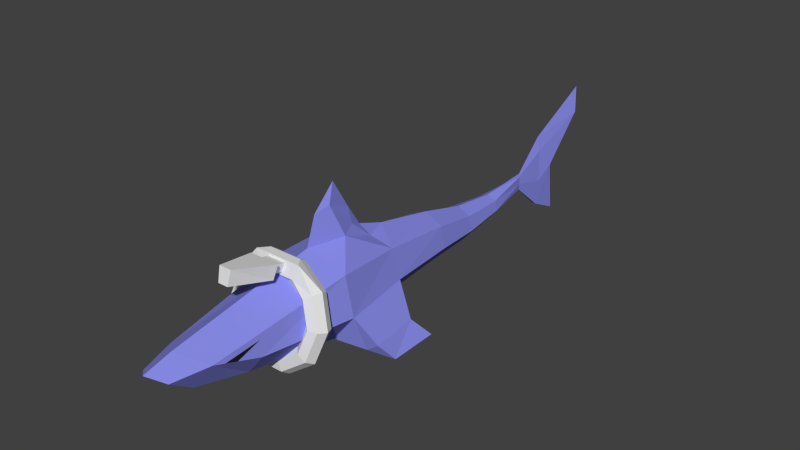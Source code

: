 # Source: lpShark.blend  (saved by Blender 2.76.0; exported with 4.5.12 LTS)
import bpy
from mathutils import Matrix  # noqa: F401  (used for matrix-valued properties, if any)

bpy.ops.wm.read_factory_settings(use_empty=True)
scene = bpy.context.scene
scene.name = 'Scene'

# ---- collections
col_collection_1 = bpy.data.collections.new('Collection 1'); scene.collection.children.link(col_collection_1)

# ---- materials (node trees are filled in below, after node groups)
mat_lpsharkbase = bpy.data.materials.new('lpSharkBase')
mat_lpsharkbase.alpha_threshold = 0.0
mat_lpsharkbase.use_transparent_shadow = False
mat_lpsharkbase.diffuse_color = (0.2503, 0.2605, 0.8, 1.0)
mat_lpsharkbase.roughness = 0.5
mat_lpshark1 = bpy.data.materials.new('lpShark1')
mat_lpshark1.alpha_threshold = 0.0
mat_lpshark1.use_transparent_shadow = False
mat_lpshark1.roughness = 0.5
mat_lpsharkeyes = bpy.data.materials.new('lpSharkEyes')
mat_lpsharkeyes.alpha_threshold = 0.0
mat_lpsharkeyes.use_transparent_shadow = False
mat_lpsharkeyes.diffuse_color = (0.01341, 0.01341, 0.01341, 1.0)
mat_lpsharkeyes.roughness = 0.5
mat_lpsharklaser = bpy.data.materials.new('lpSharkLaser')
mat_lpsharklaser.alpha_threshold = 0.0
mat_lpsharklaser.use_transparent_shadow = False
mat_lpsharklaser.roughness = 0.5

# ---- material node trees

# ---- world
world_world = bpy.data.worlds.new('World'); scene.world = world_world
world_world.color = (0.05088, 0.05088, 0.05088)
world_world.use_sun_shadow = False
world_world.sun_shadow_jitter_overblur = 0.0
world_world.cycles.sampling_method = 'MANUAL'
world_world.cycles.sample_map_resolution = 256

# ---- meshes
me_cylinder = bpy.data.meshes.new('Cylinder')
me_cylinder.from_pydata([(3.051, 0.1883, 6.33), (2.822, 0.1011, 5.86), (2.305, 0.07952, 5.745), (1.891, 0.1399, 6.069), (1.891, 0.2367, 6.59), (2.305, 0.297, 6.914), (2.822, 0.2755, 6.799), (2.469, -1.575, 6.657), (2.283, -1.529, 6.164), (1.865, -1.253, 5.992), (1.53, -0.953, 6.272), (1.53, -0.8562, 6.793), (1.865, -1.035, 7.162), (2.283, -1.355, 7.102), (0.9429, -2.665, 6.86), (0.8719, -2.537, 6.351), (0.7124, -2.076, 6.145), (0.5844, -1.628, 6.398), (0.5844, -1.532, 6.919), (0.7124, -1.858, 7.315), (0.8719, -2.363, 7.289), (-0.9429, -2.665, 6.86), (-0.8719, -2.537, 6.351), (-0.7124, -2.076, 6.145), (-0.5844, -1.628, 6.398), (-0.5844, -1.532, 6.919), (-0.7124, -1.858, 7.315), (-0.8719, -2.363, 7.289), (-2.469, -1.575, 6.657), (-2.283, -1.529, 6.164), (-1.865, -1.253, 5.992), (-1.53, -0.953, 6.272), (-1.53, -0.8562, 6.793), (-1.865, -1.035, 7.162), (-2.283, -1.355, 7.102), (-3.051, 0.1883, 6.33), (-2.822, 0.1011, 5.86), (-2.305, 0.07952, 5.745), (-1.891, 0.1399, 6.069), (-1.891, 0.2367, 6.59), (-2.305, 0.297, 6.914), (-2.822, 0.2755, 6.799), (-2.469, 1.952, 6.002), (-2.283, 1.732, 5.557), (-1.865, 1.412, 5.497), (-1.53, 1.233, 5.866), (-1.53, 1.33, 6.387), (-1.865, 1.629, 6.667), (-2.283, 1.906, 6.495), (-0.9429, 3.041, 5.799), (-0.8719, 2.739, 5.37), (-0.7124, 2.235, 5.344), (-0.5844, 1.908, 5.74), (-0.5844, 2.005, 6.261), (-1.094, 2.308, 6.507), (-1.339, 3.059, 6.315), (0.9429, 3.041, 5.799), (0.8719, 2.739, 5.37), (0.7124, 2.235, 5.344), (0.5844, 1.908, 5.74), (0.5844, 2.005, 6.261), (1.094, 2.308, 6.507), (1.339, 3.059, 6.315), (2.469, 1.952, 6.002), (2.283, 1.732, 5.557), (1.865, 1.412, 5.497), (1.53, 1.233, 5.866), (1.53, 1.33, 6.387), (1.865, 1.629, 6.667), (2.283, 1.906, 6.495), (0.4012, 2.449, 6.471), (0.4967, 2.918, 6.351), (-0.4511, 2.449, 6.471), (-0.5465, 2.918, 6.351), (0.4012, 2.606, 7.088), (0.4967, 3.075, 6.969), (-0.4511, 2.606, 7.088), (-0.5465, 3.075, 6.969), (0.699, 2.49, 7.292), (0.8587, 3.275, 7.092), (-0.7274, 2.49, 7.292), (-0.8871, 3.275, 7.092), (0.2641, 3.012, 9.6), (0.33, 3.798, 9.4), (-0.3238, 3.012, 9.6), (-0.3897, 3.798, 9.4), (-8.231e-06, 0.4507, -7.403), (-8.217e-06, 1.219, -4.509), (0.7818, 0.07423, -7.403), (1.099, 0.6896, -4.509), (0.9749, -0.7718, -7.403), (1.37, -0.4995, -4.509), (0.4339, -1.45, -7.403), (0.6098, -1.453, -4.509), (-0.4339, -1.45, -7.403), (-0.6098, -1.453, -4.509), (-0.9749, -0.7718, -7.403), (-1.37, -0.4995, -4.509), (-0.7818, 0.07423, -7.403), (-1.099, 0.6896, -4.509), (-0.0001294, 2.575, 0.7305), (0.4548, 1.906, 0.3855), (1.891, -0.304, -0.1341), (0.8414, -1.62, -0.1341), (-0.8414, -1.62, -0.1341), (-1.891, -0.304, -0.1341), (-0.4548, 1.906, 0.3857), (-7.738e-06, 4.23, 3.831), (0.6287, 2.756, 2.419), (2.455, -0.4009, 3.938), (1.093, -2.11, 3.938), (-1.093, -2.11, 3.938), (-2.455, -0.4009, 3.938), (-0.6288, 2.756, 2.421), (-8.077e-06, 1.162, 12.76), (1.372, 0.5017, 11.71), (1.711, -0.2309, 9.15), (0.7612, -1.421, 9.15), (-0.7613, -1.421, 9.15), (-1.711, -0.2309, 9.15), (-1.372, 0.5017, 11.71), (-8.242e-06, 0.1194, -10.21), (0.5228, -0.1323, -10.21), (0.6519, -0.6981, -10.21), (0.2901, -1.152, -10.21), (-0.2901, -1.152, -10.21), (-0.6519, -0.6981, -10.21), (-0.5228, -0.1323, -10.21), (-8.238e-06, 0.3348, -13.32), (0.04318, 0.1341, -13.32), (0.05385, -0.3171, -13.32), (0.02396, -0.6789, -13.32), (-0.02398, -0.6789, -13.32), (-0.05386, -0.3171, -13.32), (-0.0432, 0.1341, -13.32), (-8.341e-06, 2.09, -15.12), (0.1853, 1.228, -15.12), (0.2311, -0.7076, -15.12), (0.1028, -2.26, -15.12), (-0.1028, -2.26, -15.12), (-0.2311, -0.7076, -15.12), (-0.1853, 1.228, -15.12), (-8.291e-06, 4.143, -19.13), (0.3229, 2.718, -18.66), (0.4026, 0.1081, -16.02), (0.1792, -3.051, -16.75), (-0.1792, -3.051, -16.75), (-0.4026, 0.1081, -16.02), (-0.3229, 2.718, -18.66), (1.435, 1.311, -0.09656), (-7.806e-06, 1.978, -0.9048), (-1.435, 1.311, -0.09653), (1.969, 1.73, 3.938), (-7.496e-06, 2.678, 4.396), (-1.969, 1.73, 3.938), (-7.856e-06, 3.807, 1.518), (-7.77e-06, 5.503, 2.526), (0.2442, 2.948, 1.516), (-0.245, 2.947, 1.527), (0.217, 4.486, 3.021), (-0.217, 4.486, 3.021), (2.686, -2.404, 3.303), (3.394, -1.888, 3.303), (-3.394, -1.888, 3.303), (-2.686, -2.404, 3.303), (-3.101, -1.859, 0.4768), (3.101, -1.859, 0.4768), (2.959, -2.459, 2.503), (3.812, -2.874, 2.503), (-3.812, -2.874, 2.503), (-2.959, -2.459, 2.503), (-3.782, -2.845, -0.3231), (3.782, -2.845, -0.3231), (0.8317, 0.3534, 13.66), (-8.119e-06, 0.754, 14.3), (-0.4616, -0.8124, 12.11), (0.4615, -0.8124, 12.11), (-0.8317, 0.3534, 13.66), (1.541, 0.1354, 10.43), (-1.541, 0.1354, 10.43), (-1.67, 1.116, 7.822), (1.67, 1.116, 7.822), (-1.84, 0.7494, 6.544), (1.84, 0.7494, 6.544), (1.456, 0.3185, 11.07), (-1.626, -0.04777, 9.789), (-1.521, 0.8087, 9.764), (1.82, 1.423, 5.88), (-1.775, 0.2592, 7.847), (1.775, 0.2592, 7.847), (1.626, -0.04777, 9.789), (-1.456, 0.3185, 11.07), (-1.82, 1.423, 5.88), (1.521, 0.8087, 9.764), (-1.904, 1.24, 5.241), (1.904, 1.24, 5.241), (-1.69, 0.4424, 8.486), (-1.606, 0.6255, 9.125), (-1.755, 0.9325, 7.183), (1.69, 0.4424, 8.486), (1.755, 0.9325, 7.183), (1.606, 0.6255, 9.125)], [], [(7, 8, 1), (8, 9, 2), (9, 10, 3), (10, 11, 4), (11, 12, 5), (12, 13, 6), (6, 13, 7), (14, 15, 8), (15, 16, 9), (16, 17, 10), (17, 18, 11), (18, 19, 12), (19, 20, 13), (13, 20, 14), (21, 22, 15), (22, 23, 16), (23, 24, 17), (24, 25, 18), (25, 26, 19), (26, 27, 20), (27, 21, 14), (21, 28, 29), (29, 30, 23), (23, 30, 31), (31, 32, 25), (32, 33, 26), (26, 33, 34), (34, 28, 21), (35, 36, 29), (36, 37, 30), (37, 38, 31), (38, 39, 32), (39, 40, 33), (40, 41, 34), (34, 41, 35), (42, 43, 36), (43, 44, 37), (44, 45, 38), (45, 46, 39), (46, 47, 40), (47, 48, 41), (41, 48, 42), (49, 50, 43), (43, 50, 51), (51, 52, 45), (52, 53, 46), (46, 53, 54), (54, 55, 48), (55, 49, 42), (56, 57, 50), (57, 58, 51), (58, 59, 52), (59, 60, 53), (60, 61, 54), (61, 62, 71, 70), (62, 56, 49), (56, 63, 64), (57, 64, 65), (65, 66, 59), (66, 67, 60), (67, 68, 61), (61, 68, 69), (62, 69, 63), (0, 1, 64), (1, 2, 65), (2, 3, 66), (3, 4, 67), (67, 4, 5), (5, 6, 69), (6, 0, 63), (0, 7, 1), (1, 8, 2), (2, 9, 3), (3, 10, 4), (4, 11, 5), (5, 12, 6), (0, 6, 7), (7, 14, 8), (8, 15, 9), (9, 16, 10), (10, 17, 11), (11, 18, 12), (12, 19, 13), (7, 13, 14), (14, 21, 15), (15, 22, 16), (16, 23, 17), (17, 24, 18), (18, 25, 19), (19, 26, 20), (20, 27, 14), (22, 21, 29), (22, 29, 23), (24, 23, 31), (24, 31, 25), (25, 32, 26), (27, 26, 34), (27, 34, 21), (28, 35, 29), (29, 36, 30), (30, 37, 31), (31, 38, 32), (32, 39, 33), (33, 40, 34), (28, 34, 35), (35, 42, 36), (36, 43, 37), (37, 44, 38), (38, 45, 39), (39, 46, 40), (40, 47, 41), (35, 41, 42), (42, 49, 43), (44, 43, 51), (44, 51, 45), (45, 52, 46), (47, 46, 54), (47, 54, 48), (48, 55, 42), (49, 56, 50), (50, 57, 51), (51, 58, 52), (52, 59, 53), (53, 60, 54), (62, 55, 73, 71), (55, 62, 49), (57, 56, 64), (58, 57, 65), (58, 65, 59), (59, 66, 60), (60, 67, 61), (62, 61, 69), (56, 62, 63), (63, 0, 64), (64, 1, 65), (65, 2, 66), (66, 3, 67), (68, 67, 5), (68, 5, 69), (69, 6, 63), (70, 71, 75, 74), (73, 72, 76, 77), (55, 54, 72, 73), (54, 61, 70, 72), (74, 75, 79, 78), (77, 76, 80, 81), (71, 73, 77, 75), (72, 70, 74, 76), (80, 78, 82, 84), (79, 81, 85, 83), (75, 77, 81, 79), (76, 74, 78, 80), (82, 83, 85), (84, 82, 85), (81, 80, 84, 85), (78, 79, 83, 82), (86, 87, 89), (88, 89, 91), (90, 91, 93), (93, 95, 94), (95, 97, 96), (91, 102, 103), (99, 87, 86), (97, 99, 98), (94, 125, 124), (108, 101, 157), (99, 97, 105), (93, 103, 104), (87, 99, 151), (89, 149, 102), (97, 95, 104), (87, 150, 149), (153, 154, 192, 180, 186, 120), (151, 105, 112), (103, 110, 111), (149, 152, 109), (100, 106, 158), (105, 104, 111), (112, 163, 164), (120, 118, 175, 177), (111, 118, 119), (109, 116, 117), (153, 114, 115), (154, 112, 119, 188, 182, 194), (111, 110, 117), (152, 187, 195), (123, 124, 131), (86, 121, 127), (90, 123, 122), (96, 126, 125), (88, 122, 121), (92, 124, 123), (98, 127, 126), (128, 135, 141), (121, 122, 129), (127, 134, 133), (125, 132, 131), (122, 123, 130), (121, 128, 134), (126, 133, 132), (141, 148, 147), (132, 133, 140), (131, 138, 137), (128, 129, 136), (134, 141, 140), (132, 139, 138), (129, 130, 137), (144, 145, 147), (139, 146, 145), (136, 137, 144), (135, 142, 148), (139, 140, 147), (138, 145, 144), (135, 136, 143), (101, 149, 150), (106, 100, 150), (108, 107, 153), (113, 154, 153), (108, 152, 149), (113, 106, 151), (155, 156, 159), (155, 158, 160), (107, 108, 159), (100, 155, 157), (113, 160, 158), (107, 156, 160), (88, 86, 89), (90, 88, 91), (92, 90, 93), (92, 93, 94), (94, 95, 96), (93, 91, 103), (98, 99, 86), (96, 97, 98), (92, 94, 124), (159, 108, 157), (151, 99, 105), (95, 93, 104), (150, 87, 151), (91, 89, 102), (105, 97, 104), (89, 87, 149), (114, 153, 120), (154, 151, 112), (104, 103, 111), (102, 149, 109), (155, 100, 158), (105, 111, 164), (103, 102, 110), (116, 190, 178, 184, 115, 117), (177, 176, 173), (119, 118, 120, 191, 179, 185), (118, 117, 176, 175), (112, 111, 119), (110, 109, 117), (152, 153, 115, 193, 181, 187), (120, 186, 191), (118, 111, 117), (109, 152, 195, 183, 189, 116), (130, 123, 131), (98, 86, 127), (88, 90, 122), (94, 96, 125), (86, 88, 121), (90, 92, 123), (96, 98, 126), (134, 128, 141), (128, 121, 129), (126, 127, 133), (124, 125, 131), (129, 122, 130), (127, 121, 134), (125, 126, 132), (140, 141, 147), (139, 132, 140), (130, 131, 137), (135, 128, 136), (133, 134, 140), (131, 132, 138), (136, 129, 137), (148, 142, 143), (143, 144, 147), (145, 146, 147), (147, 148, 143), (138, 139, 145), (143, 136, 144), (141, 135, 148), (146, 139, 147), (137, 138, 144), (142, 135, 143), (100, 101, 150), (151, 106, 150), (152, 108, 153), (107, 113, 153), (101, 108, 149), (154, 113, 151), (157, 155, 159), (156, 155, 160), (156, 107, 159), (101, 100, 157), (106, 113, 158), (113, 107, 160), (166, 172, 167), (161, 167, 168), (109, 110, 161), (109, 162, 166), (102, 166, 161), (112, 105, 165), (172, 168, 167), (169, 171, 170), (166, 162, 168), (164, 163, 169), (165, 164, 170), (165, 171, 169), (111, 112, 164), (165, 105, 164), (161, 166, 167), (162, 161, 168), (162, 109, 161), (102, 109, 166), (110, 102, 161), (163, 112, 165), (172, 166, 168), (170, 164, 169), (171, 165, 170), (163, 165, 169), (117, 115, 173, 176), (114, 120, 177, 174), (115, 114, 174, 173), (173, 174, 177), (177, 175, 176), (179, 196, 185), (179, 197, 196), (180, 192, 198), (183, 199, 189), (183, 200, 199), (181, 193, 201), (201, 184, 178), (201, 193, 184), (193, 115, 184), (199, 201, 178), (199, 200, 201), (200, 181, 201), (189, 190, 116), (189, 199, 190), (199, 178, 190), (198, 194, 182), (198, 192, 194), (192, 154, 194), (196, 198, 182), (196, 197, 198), (197, 180, 198), (185, 188, 119), (185, 196, 188), (196, 182, 188), (191, 197, 179), (191, 186, 197), (186, 180, 197), (195, 200, 183), (195, 187, 200), (187, 181, 200)])
me_cylinder.polygons.foreach_set('material_index', [3, 3, 3, 3, 3, 3, 3, 3, 3, 3, 3, 3, 3, 3, 3, 3, 3, 3, 3, 3, 3, 3, 3, 3, 3, 3, 3, 3, 3, 3, 3, 3, 3, 3, 3, 3, 3, 3, 3, 3, 3, 3, 3, 3, 3, 3, 3, 3, 3, 3, 3, 3, 3, 3, 3, 3, 3, 3, 3, 3, 3, 3, 3, 3, 3, 3, 3, 3, 3, 3, 3, 3, 3, 3, 3, 3, 3, 3, 3, 3, 3, 3, 3, 3, 3, 3, 3, 3, 3, 3, 3, 3, 3, 3, 3, 3, 3, 3, 3, 3, 3, 3, 3, 3, 3, 3, 3, 3, 3, 3, 3, 3, 3, 3, 3, 3, 3, 3, 3, 3, 3, 3, 3, 3, 3, 3, 3, 3, 3, 3, 3, 3, 3, 3, 3, 3, 3, 3, 3, 3, 3, 3, 3, 3, 3, 3, 3, 3, 3, 3, 3, 3, 3, 3, 3, 3, 0, 0, 0, 1, 0, 0, 0, 0, 1, 0, 0, 1, 0, 0, 0, 0, 0, 0, 1, 0, 0, 0, 0, 0, 0, 0, 0, 0, 1, 0, 0, 0, 0, 0, 0, 0, 0, 0, 0, 0, 0, 0, 0, 0, 0, 0, 0, 0, 0, 0, 0, 0, 0, 0, 0, 0, 0, 0, 0, 0, 0, 0, 0, 0, 0, 0, 0, 0, 0, 0, 0, 0, 0, 1, 0, 0, 0, 0, 1, 0, 0, 1, 0, 0, 0, 0, 0, 0, 1, 0, 0, 0, 0, 0, 1, 0, 1, 0, 0, 0, 0, 1, 0, 0, 0, 0, 0, 0, 0, 0, 0, 0, 0, 1, 0, 0, 0, 0, 0, 0, 0, 0, 0, 0, 0, 0, 0, 0, 0, 0, 0, 0, 0, 0, 0, 0, 0, 0, 0, 0, 0, 0, 0, 0, 0, 0, 0, 0, 0, 0, 0, 0, 0, 0, 0, 0, 0, 0, 0, 0, 0, 0, 0, 0, 0, 0, 0, 0, 0, 0, 0, 0, 0, 1, 1, 0, 0, 0, 0, 0, 0, 2, 0, 0, 0, 0, 0, 0, 0, 0, 0, 0, 0, 0, 0, 0, 0, 0, 0, 2, 0, 0, 0, 0, 0])
me_cylinder.materials.append(mat_lpsharkbase)
me_cylinder.materials.append(mat_lpshark1)
me_cylinder.materials.append(mat_lpsharkeyes)
me_cylinder.materials.append(mat_lpsharklaser)
me_cylinder.use_remesh_preserve_volume = False
me_cylinder.use_remesh_preserve_attributes = False
me_cylinder.use_mirror_vertex_groups = False
me_cylinder.update()
arm_armature = bpy.data.armatures.new('Armature')  # bones are not reproduced

# ---- objects
ob_armature = bpy.data.objects.new('Armature', arm_armature)
ob_cylinder = bpy.data.objects.new('Cylinder', me_cylinder)

# ---- transforms, parenting, visibility, modifiers, constraints
ob_armature.location = (0.0, 13.29, -0.1803)
ob_armature.rotation_euler = (1.608, -0.0, 0.0)
ob_armature.show_in_front = True
ob_armature.lineart.crease_threshold = 0.0
ob_cylinder.parent = ob_armature
ob_cylinder.matrix_parent_inverse = Matrix(((1.0, 0.0, 0.0, 0.0), (0.0, -0.03756, 0.9993, 0.6795), (0.0, -0.9993, -0.03756, 13.28), (0.0, 0.0, 0.0, 1.0)))
ob_cylinder.location = (0.0, 0.0, 0.0)
ob_cylinder.rotation_euler = (1.571, 0.0, 0.0)
ob_cylinder.lineart.crease_threshold = 0.0
_vg = ob_cylinder.vertex_groups.new(name='Bone')
for _i, _w in zip([90, 92, 94, 96, 121, 122, 123, 124, 125, 126, 127, 128, 129, 130, 131, 132, 133, 134, 135, 136, 137, 138, 139, 140, 141, 142, 143, 144, 145, 146, 147, 148], [0.002357, 0.01245, 0.01063, 0.001547, 0.9891, 0.9866, 0.9822, 0.9796, 0.9796, 0.9819, 0.9865, 1.0, 0.9999, 1.0, 0.9998, 0.9998, 1.0, 0.9999, 1.0, 1.0, 0.9999, 1.0, 1.0, 0.9999, 1.0, 1.0, 1.0, 1.0, 1.0, 1.0, 1.0, 1.0]): _vg.add([_i], _w, 'REPLACE')
_vg = ob_cylinder.vertex_groups.new(name='Bone.001')
for _i, _w in zip([86, 87, 88, 89, 90, 91, 92, 93, 94, 95, 96, 97, 98, 99, 102, 103, 104, 105, 150], [0.9823, 0.9619, 0.9791, 0.9667, 0.9727, 0.9669, 0.9675, 0.9673, 0.9684, 0.9662, 0.9731, 0.9667, 0.9793, 0.9667, 0.0179, 0.04072, 0.04208, 0.01806, 0.09369]): _vg.add([_i], _w, 'REPLACE')
_vg = ob_cylinder.vertex_groups.new(name='Bone.002')
for _i, _w in zip([0, 1, 2, 3, 4, 5, 6, 7, 8, 9, 10, 11, 12, 13, 14, 15, 16, 17, 18, 19, 20, 21, 22, 23, 24, 25, 26, 27, 28, 29, 30, 31, 32, 33, 34, 35, 36, 37, 38, 39, 40, 41, 42, 43, 44, 45, 46, 47, 48, 49, 50, 51, 52, 53, 54, 55, 56, 57, 58, 59, 60, 61, 62, 63, 64, 65, 66, 67, 68, 69, 70, 71, 72, 73, 74, 75, 76, 77, 78, 79, 80, 81, 82, 83, 84, 85, 87, 89, 91, 93, 95, 97, 99, 100, 101, 102, 103, 104, 105, 106, 107, 108, 109, 110, 111, 112, 113, 149, 150, 151, 152, 153, 154, 155, 156, 157, 158, 159, 160, 161, 162, 163, 164, 165, 166, 167, 168, 169, 170, 171, 172, 182, 183, 189, 192, 194, 195], [0.8488, 0.8486, 0.8484, 0.8481, 0.8495, 0.8493, 0.849, 0.8476, 0.8474, 0.8471, 0.8466, 0.8481, 0.848, 0.8478, 0.8469, 0.8467, 0.8464, 0.8458, 0.8473, 0.8473, 0.8471, 0.8472, 0.847, 0.8468, 0.8465, 0.8476, 0.8475, 0.8474, 0.8478, 0.8475, 0.8471, 0.8464, 0.8483, 0.8482, 0.848, 0.8494, 0.8492, 0.849, 0.8488, 0.8503, 0.8499, 0.8496, 0.8507, 0.8504, 0.8503, 0.8501, 0.8521, 0.8513, 0.8509, 0.851, 0.8509, 0.851, 0.8511, 0.8512, 0.8512, 0.851, 0.8508, 0.8508, 0.8508, 0.8509, 0.851, 0.8509, 0.8508, 0.8502, 0.8499, 0.8497, 0.8495, 0.8515, 0.8508, 0.8504, 0.851, 0.8509, 0.8511, 0.851, 0.851, 0.851, 0.851, 0.851, 0.851, 0.851, 0.851, 0.851, 0.851, 0.851, 0.851, 0.851, 0.02274, 0.01174, 0.01038, 0.009215, 0.01105, 0.01064, 0.01174, 0.6526, 0.8194, 0.9021, 0.8973, 0.8951, 0.8999, 0.8193, 0.2559, 0.2027, 0.1506, 0.166, 0.1607, 0.1368, 0.201, 0.9234, 0.8709, 0.9228, 0.07543, 0.03869, 0.06903, 0.2847, 0.2845, 0.3616, 0.3592, 0.251, 0.2511, 0.4667, 0.4799, 0.4697, 0.4578, 0.6863, 0.6955, 0.5459, 0.5897, 0.5804, 0.5368, 0.694, 0.7034, 0.00388, 0.02281, 0.01383, 0.0006663, 0.02787, 0.03179]): _vg.add([_i], _w, 'REPLACE')
_vg = ob_cylinder.vertex_groups.new(name='Bone.003')
for _i, _w in zip([100, 101, 102, 103, 104, 105, 106, 107, 108, 109, 110, 111, 112, 113, 115, 116, 117, 118, 119, 149, 150, 151, 152, 153, 154, 155, 156, 157, 158, 159, 160, 161, 162, 163, 164, 165, 166, 167, 168, 169, 170, 171, 172, 178, 180, 181, 182, 183, 184, 185, 186, 187, 188, 189, 190, 192, 193, 194, 195, 196, 197, 198, 199, 200, 201], [0.3435, 0.1683, 0.09701, 0.07029, 0.06195, 0.0657, 0.1644, 0.7511, 0.8197, 1.084, 0.9082, 0.8253, 0.8101, 0.7951, 0.09005, 0.2254, 0.1463, 0.08094, 0.04309, 0.06553, 0.02507, 0.05642, 1.001, 0.9458, 0.8936, 0.7213, 0.7253, 0.6464, 0.6394, 0.7594, 0.7567, 0.676, 0.6887, 0.5044, 0.5236, 0.2892, 0.442, 0.598, 0.5583, 0.3989, 0.443, 0.2815, 0.4384, 0.1718, 0.2401, 0.449, 0.3645, 0.6193, 0.1352, 0.01876, 0.1037, 0.449, 0.1824, 0.4571, 0.1676, 0.7063, 0.449, 0.7785, 0.7815, 0.1315, 0.1068, 0.2953, 0.3545, 0.4488, 0.3666]): _vg.add([_i], _w, 'REPLACE')
_vg = ob_cylinder.vertex_groups.new(name='Bone.004')
for _i, _w in zip([0, 1, 2, 3, 4, 5, 6, 7, 8, 9, 10, 11, 12, 13, 14, 15, 16, 17, 18, 19, 20, 21, 22, 23, 24, 25, 26, 27, 28, 29, 30, 31, 32, 33, 34, 35, 36, 37, 38, 39, 40, 41, 42, 43, 44, 45, 46, 47, 48, 49, 50, 51, 52, 53, 54, 55, 56, 57, 58, 59, 60, 61, 62, 63, 64, 65, 66, 67, 68, 69, 70, 71, 72, 73, 74, 75, 76, 77, 78, 79, 80, 81, 82, 83, 84, 85, 100, 102, 103, 107, 108, 109, 110, 111, 112, 113, 114, 115, 116, 117, 118, 119, 120, 149, 152, 153, 154, 155, 156, 157, 158, 159, 160, 161, 162, 163, 164, 165, 166, 167, 168, 169, 170, 171, 172, 173, 174, 175, 176, 177, 178, 179, 180, 181, 182, 183, 184, 185, 186, 187, 188, 189, 190, 191, 192, 193, 194, 195, 196, 197, 198, 199, 200, 201], [0.1512, 0.1514, 0.1516, 0.1519, 0.1505, 0.1507, 0.151, 0.1524, 0.1526, 0.1529, 0.1534, 0.1519, 0.152, 0.1522, 0.1531, 0.1533, 0.1536, 0.1542, 0.1527, 0.1527, 0.1529, 0.1528, 0.153, 0.1532, 0.1535, 0.1524, 0.1525, 0.1526, 0.1522, 0.1525, 0.1529, 0.1536, 0.1517, 0.1518, 0.152, 0.1506, 0.1508, 0.151, 0.1512, 0.1497, 0.1501, 0.1504, 0.1493, 0.1496, 0.1497, 0.1499, 0.1479, 0.1487, 0.1491, 0.149, 0.1491, 0.149, 0.1489, 0.1488, 0.1488, 0.149, 0.1492, 0.1492, 0.1492, 0.1491, 0.149, 0.1491, 0.1492, 0.1498, 0.1501, 0.1503, 0.1505, 0.1485, 0.1492, 0.1496, 0.149, 0.1491, 0.1489, 0.149, 0.149, 0.149, 0.149, 0.149, 0.149, 0.149, 0.149, 0.149, 0.149, 0.149, 0.149, 0.149, 0.01895, 0.0764, 0.02328, 0.1238, 0.1184, 0.6641, 0.3236, 0.1543, 0.1012, 0.06047, 1.021, 1.021, 1.257, 1.158, 1.033, 0.991, 1.017, 0.002552, 0.3622, 0.2331, 0.08224, 0.07196, 0.09339, 0.0704, 0.0499, 0.1067, 0.1011, 0.4038, 0.4562, 0.08137, 0.09468, 0.05587, 0.3641, 0.3947, 0.3941, 0.07132, 0.08081, 0.05485, 0.3711, 0.9886, 0.9955, 1.009, 1.022, 1.004, 0.9973, 0.9993, 0.7886, 0.8142, 0.6402, 0.9774, 1.003, 0.9967, 0.9173, 0.8142, 0.8318, 1.256, 1.096, 1.004, 0.317, 0.8142, 0.2215, 0.699, 0.889, 0.9154, 0.7236, 1.093, 0.944, 0.9383]): _vg.add([_i], _w, 'REPLACE')
_m = ob_cylinder.modifiers.new('Armature', 'ARMATURE')
_m.object = ob_armature

# ---- collection membership
col_collection_1.objects.link(ob_armature)
col_collection_1.objects.link(ob_cylinder)

# ---- scene / render settings (as saved in the file)
scene.frame_start = 1; scene.frame_end = 100; scene.frame_set(1)
scene.render.engine = 'BLENDER_EEVEE_NEXT'
scene.render.resolution_percentage = 50
scene.render.dither_intensity = 0.0
scene.cycles.use_denoising = False
scene.cycles.samples = 10
scene.cycles.sampling_pattern = 'TABULATED_SOBOL'
scene.cycles.light_sampling_threshold = 0.0
scene.cycles.use_adaptive_sampling = False
scene.cycles.use_light_tree = False
scene.cycles.blur_glossy = 0.0
scene.cycles.pixel_filter_type = 'GAUSSIAN'
scene.cycles.sample_clamp_indirect = 0.0
scene.view_settings.view_transform = 'Standard'
bpy.context.view_layer.update()

# ---- added for rendering (the .blend has no active camera and no usable light): camera, sun
cam_auto = bpy.data.cameras.new('AutoCamera')
cam_auto.lens = 50.0
cam_auto.sensor_width = 36.0
cam_auto.clip_end = 1000.0
ob_auto_camera = bpy.data.objects.new('AutoCamera', cam_auto)
scene.collection.objects.link(ob_auto_camera)
ob_auto_camera.location = (32.6818, -36.8212, 27.3836)
ob_auto_camera.rotation_euler = (1.09748, -7.21219e-08, 0.694738)
scene.camera = ob_auto_camera
light_auto_sun = bpy.data.lights.new('AutoSun', 'SUN')
light_auto_sun.energy = 3.0
light_auto_sun.angle = 0.0523599
ob_auto_sun = bpy.data.objects.new('AutoSun', light_auto_sun)
scene.collection.objects.link(ob_auto_sun)
ob_auto_sun.rotation_euler = (0.872665, 0.174533, 0.523599)
bpy.context.view_layer.update()

